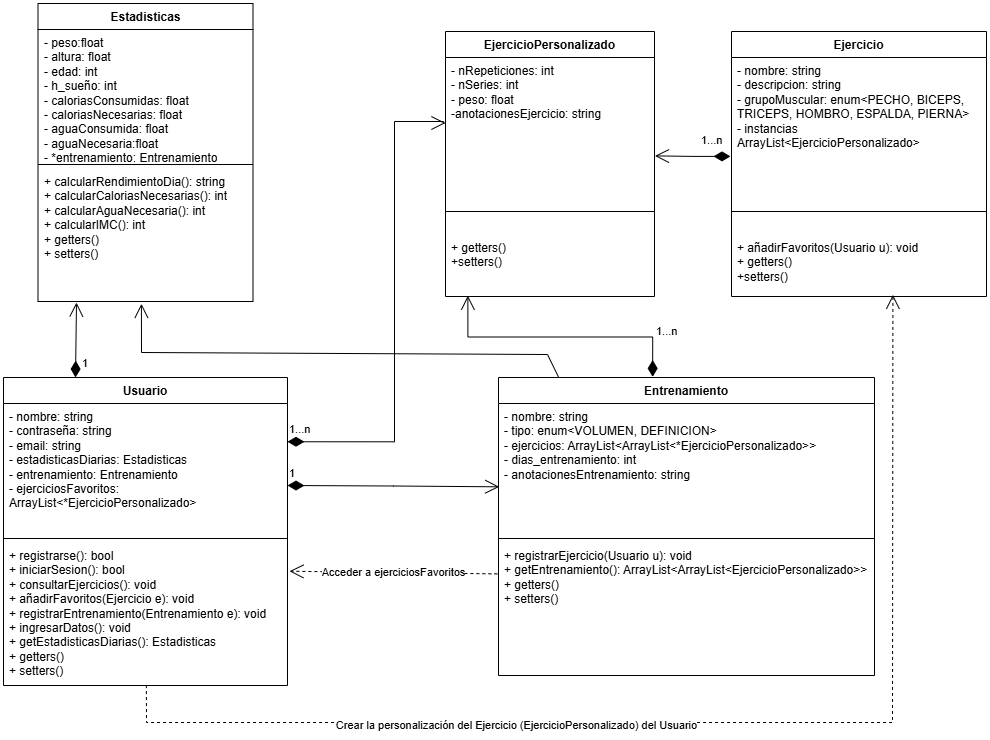

The diagram above was exported from draw.io. Its source (the exported page's mxGraphModel, read from the mxfile embedded in the PNG):
<mxGraphModel dx="261" dy="1489" grid="0" gridSize="10" guides="1" tooltips="1" connect="1" arrows="1" fold="1" page="0" pageScale="1" pageWidth="1654" pageHeight="2336" math="0" shadow="0" extFonts="Permanent Marker^https://fonts.googleapis.com/css?family=Permanent+Marker">
  <root>
    <mxCell id="0" />
    <mxCell id="1" parent="0" />
    <mxCell id="VKDVc2LlV1S8c3QLMzKg-1" value="Usuario" style="swimlane;fontStyle=1;align=center;verticalAlign=top;childLayout=stackLayout;horizontal=1;startSize=26;horizontalStack=0;resizeParent=1;resizeParentMax=0;resizeLast=0;collapsible=1;marginBottom=0;whiteSpace=wrap;html=1;" parent="1" vertex="1">
      <mxGeometry x="1239" y="-167" width="284" height="308" as="geometry" />
    </mxCell>
    <mxCell id="sxnUveZchDn-JB1732e5-20" value="1" style="endArrow=open;html=1;endSize=12;startArrow=diamondThin;startSize=14;startFill=1;edgeStyle=orthogonalEdgeStyle;align=left;verticalAlign=bottom;rounded=0;" parent="VKDVc2LlV1S8c3QLMzKg-1" edge="1">
      <mxGeometry x="-0.8715" y="-5" relative="1" as="geometry">
        <mxPoint x="72" as="sourcePoint" />
        <mxPoint x="73" y="-75" as="targetPoint" />
        <Array as="points">
          <mxPoint x="72" y="-75" />
        </Array>
        <mxPoint as="offset" />
      </mxGeometry>
    </mxCell>
    <mxCell id="VKDVc2LlV1S8c3QLMzKg-2" value="- nombre: string&lt;div&gt;- contraseña: string&lt;/div&gt;&lt;div&gt;- email: string&lt;/div&gt;&lt;div&gt;- estadisticasDiarias: Estadisticas&lt;/div&gt;&lt;div&gt;- entrenamiento: Entrenamiento&lt;/div&gt;&lt;div&gt;- ejerciciosFavoritos:&amp;nbsp; ArrayList&amp;lt;*EjercicioPersonalizado&amp;gt;&lt;/div&gt;" style="text;strokeColor=none;fillColor=none;align=left;verticalAlign=top;spacingLeft=4;spacingRight=4;overflow=hidden;rotatable=0;points=[[0,0.5],[1,0.5]];portConstraint=eastwest;whiteSpace=wrap;html=1;" parent="VKDVc2LlV1S8c3QLMzKg-1" vertex="1">
      <mxGeometry y="26" width="284" height="131" as="geometry" />
    </mxCell>
    <mxCell id="VKDVc2LlV1S8c3QLMzKg-3" value="" style="line;strokeWidth=1;fillColor=none;align=left;verticalAlign=middle;spacingTop=-1;spacingLeft=3;spacingRight=3;rotatable=0;labelPosition=right;points=[];portConstraint=eastwest;strokeColor=inherit;" parent="VKDVc2LlV1S8c3QLMzKg-1" vertex="1">
      <mxGeometry y="157" width="284" height="8" as="geometry" />
    </mxCell>
    <mxCell id="VKDVc2LlV1S8c3QLMzKg-4" value="+ registrarse(): bool&lt;div&gt;+ iniciarSesion(): bool&lt;/div&gt;&lt;div&gt;+ consultarEjercicios(): void&lt;/div&gt;&lt;div&gt;+ añadirFavoritos(Ejercicio e): void&lt;/div&gt;&lt;div&gt;+ registrarEntrenamiento(Entrenamiento e): void&lt;/div&gt;&lt;div&gt;+ ingresarDatos(): void&lt;/div&gt;&lt;div&gt;+ getEstadisticasDiarias(): Estadisticas&lt;/div&gt;&lt;div&gt;+ getters()&lt;/div&gt;&lt;div&gt;+ setters()&lt;/div&gt;" style="text;strokeColor=none;fillColor=none;align=left;verticalAlign=top;spacingLeft=4;spacingRight=4;overflow=hidden;rotatable=0;points=[[0,0.5],[1,0.5]];portConstraint=eastwest;whiteSpace=wrap;html=1;" parent="VKDVc2LlV1S8c3QLMzKg-1" vertex="1">
      <mxGeometry y="165" width="284" height="143" as="geometry" />
    </mxCell>
    <mxCell id="VKDVc2LlV1S8c3QLMzKg-9" value="" style="endArrow=open;endFill=1;endSize=12;html=1;rounded=0;entryX=0.481;entryY=1.017;entryDx=0;entryDy=0;entryPerimeter=0;exitX=0.161;exitY=0.002;exitDx=0;exitDy=0;exitPerimeter=0;" parent="1" source="sxnUveZchDn-JB1732e5-1" target="sxnUveZchDn-JB1732e5-13" edge="1">
      <mxGeometry width="160" relative="1" as="geometry">
        <mxPoint x="1563" y="-247" as="sourcePoint" />
        <mxPoint x="1723" y="-247" as="targetPoint" />
        <Array as="points">
          <mxPoint x="1783" y="-190" />
          <mxPoint x="1377" y="-192" />
        </Array>
      </mxGeometry>
    </mxCell>
    <mxCell id="sxnUveZchDn-JB1732e5-1" value="Entrenamiento" style="swimlane;fontStyle=1;align=center;verticalAlign=top;childLayout=stackLayout;horizontal=1;startSize=26;horizontalStack=0;resizeParent=1;resizeParentMax=0;resizeLast=0;collapsible=1;marginBottom=0;whiteSpace=wrap;html=1;" parent="1" vertex="1">
      <mxGeometry x="1734" y="-167" width="376" height="298" as="geometry" />
    </mxCell>
    <mxCell id="sxnUveZchDn-JB1732e5-2" value="- nombre: string&lt;div&gt;- tipo: enum&amp;lt;VOLUMEN, DEFINICION&amp;gt;&lt;br&gt;&lt;div&gt;- ejercicios: ArrayList&amp;lt;ArrayList&amp;lt;*EjercicioPersonalizado&amp;gt;&amp;gt;&lt;/div&gt;&lt;div&gt;- dias_entrenamiento: int&lt;/div&gt;&lt;/div&gt;&lt;div&gt;- anotacionesEntrenamiento: string&lt;/div&gt;" style="text;strokeColor=none;fillColor=none;align=left;verticalAlign=top;spacingLeft=4;spacingRight=4;overflow=hidden;rotatable=0;points=[[0,0.5],[1,0.5]];portConstraint=eastwest;whiteSpace=wrap;html=1;" parent="sxnUveZchDn-JB1732e5-1" vertex="1">
      <mxGeometry y="26" width="376" height="131" as="geometry" />
    </mxCell>
    <mxCell id="sxnUveZchDn-JB1732e5-3" value="" style="line;strokeWidth=1;fillColor=none;align=left;verticalAlign=middle;spacingTop=-1;spacingLeft=3;spacingRight=3;rotatable=0;labelPosition=right;points=[];portConstraint=eastwest;strokeColor=inherit;" parent="sxnUveZchDn-JB1732e5-1" vertex="1">
      <mxGeometry y="157" width="376" height="8" as="geometry" />
    </mxCell>
    <mxCell id="sxnUveZchDn-JB1732e5-4" value="+ registrarEjercicio(Usuario u): void&lt;div&gt;+ getEntrenamiento():&amp;nbsp;&lt;span style=&quot;background-color: transparent; color: light-dark(rgb(0, 0, 0), rgb(255, 255, 255));&quot;&gt;ArrayList&amp;lt;ArrayList&amp;lt;&lt;/span&gt;EjercicioPersonalizado&lt;span style=&quot;background-color: transparent; color: light-dark(rgb(0, 0, 0), rgb(255, 255, 255));&quot;&gt;&amp;gt;&amp;gt;&lt;/span&gt;&lt;/div&gt;&lt;div&gt;&lt;div&gt;+ getters()&lt;/div&gt;&lt;div&gt;+ setters()&lt;/div&gt;&lt;/div&gt;&lt;div&gt;&lt;span style=&quot;background-color: transparent; color: light-dark(rgb(0, 0, 0), rgb(255, 255, 255));&quot;&gt;&lt;br&gt;&lt;/span&gt;&lt;/div&gt;" style="text;strokeColor=none;fillColor=none;align=left;verticalAlign=top;spacingLeft=4;spacingRight=4;overflow=hidden;rotatable=0;points=[[0,0.5],[1,0.5]];portConstraint=eastwest;whiteSpace=wrap;html=1;" parent="sxnUveZchDn-JB1732e5-1" vertex="1">
      <mxGeometry y="165" width="376" height="133" as="geometry" />
    </mxCell>
    <mxCell id="sxnUveZchDn-JB1732e5-5" value="EjercicioPersonalizado" style="swimlane;fontStyle=1;align=center;verticalAlign=top;childLayout=stackLayout;horizontal=1;startSize=26;horizontalStack=0;resizeParent=1;resizeParentMax=0;resizeLast=0;collapsible=1;marginBottom=0;whiteSpace=wrap;html=1;" parent="1" vertex="1">
      <mxGeometry x="1681" y="-513" width="209" height="265" as="geometry" />
    </mxCell>
    <mxCell id="sxnUveZchDn-JB1732e5-6" value="&lt;div&gt;- nRepeticiones: int&lt;/div&gt;&lt;div&gt;- nSeries: int&lt;/div&gt;&lt;div&gt;- peso: float&lt;/div&gt;&lt;div&gt;-anotacionesEjercicio: string&lt;/div&gt;&lt;div&gt;&lt;br&gt;&lt;/div&gt;" style="text;strokeColor=none;fillColor=none;align=left;verticalAlign=top;spacingLeft=4;spacingRight=4;overflow=hidden;rotatable=0;points=[[0,0.5],[1,0.5]];portConstraint=eastwest;whiteSpace=wrap;html=1;" parent="sxnUveZchDn-JB1732e5-5" vertex="1">
      <mxGeometry y="26" width="209" height="131" as="geometry" />
    </mxCell>
    <mxCell id="sxnUveZchDn-JB1732e5-7" value="" style="line;strokeWidth=1;fillColor=none;align=left;verticalAlign=middle;spacingTop=-1;spacingLeft=3;spacingRight=3;rotatable=0;labelPosition=right;points=[];portConstraint=eastwest;strokeColor=inherit;" parent="sxnUveZchDn-JB1732e5-5" vertex="1">
      <mxGeometry y="157" width="209" height="46" as="geometry" />
    </mxCell>
    <mxCell id="sxnUveZchDn-JB1732e5-8" value="&lt;div&gt;+ getters()&lt;/div&gt;&lt;div&gt;+setters()&lt;/div&gt;" style="text;strokeColor=none;fillColor=none;align=left;verticalAlign=top;spacingLeft=4;spacingRight=4;overflow=hidden;rotatable=0;points=[[0,0.5],[1,0.5]];portConstraint=eastwest;whiteSpace=wrap;html=1;" parent="sxnUveZchDn-JB1732e5-5" vertex="1">
      <mxGeometry y="203" width="209" height="62" as="geometry" />
    </mxCell>
    <mxCell id="sxnUveZchDn-JB1732e5-10" value="Estadisticas" style="swimlane;fontStyle=1;align=center;verticalAlign=top;childLayout=stackLayout;horizontal=1;startSize=26;horizontalStack=0;resizeParent=1;resizeParentMax=0;resizeLast=0;collapsible=1;marginBottom=0;whiteSpace=wrap;html=1;" parent="1" vertex="1">
      <mxGeometry x="1273.5" y="-541" width="215" height="298" as="geometry">
        <mxRectangle x="2035" y="-342" width="99" height="26" as="alternateBounds" />
      </mxGeometry>
    </mxCell>
    <mxCell id="sxnUveZchDn-JB1732e5-11" value="- peso:float&lt;div&gt;- altura: float&lt;/div&gt;&lt;div&gt;- edad: int&lt;/div&gt;&lt;div&gt;- h_sueño: int&lt;/div&gt;&lt;div&gt;- caloriasConsumidas: float&lt;/div&gt;&lt;div&gt;- caloriasNecesarias: float&lt;/div&gt;&lt;div&gt;- aguaConsumida: float&lt;/div&gt;&lt;div&gt;- aguaNecesaria:float&lt;/div&gt;&lt;div&gt;- *entrenamiento: Entrenamiento&lt;/div&gt;" style="text;strokeColor=none;fillColor=none;align=left;verticalAlign=top;spacingLeft=4;spacingRight=4;overflow=hidden;rotatable=0;points=[[0,0.5],[1,0.5]];portConstraint=eastwest;whiteSpace=wrap;html=1;" parent="sxnUveZchDn-JB1732e5-10" vertex="1">
      <mxGeometry y="26" width="215" height="131" as="geometry" />
    </mxCell>
    <mxCell id="sxnUveZchDn-JB1732e5-12" value="" style="line;strokeWidth=1;fillColor=none;align=left;verticalAlign=middle;spacingTop=-1;spacingLeft=3;spacingRight=3;rotatable=0;labelPosition=right;points=[];portConstraint=eastwest;strokeColor=inherit;" parent="sxnUveZchDn-JB1732e5-10" vertex="1">
      <mxGeometry y="157" width="215" height="8" as="geometry" />
    </mxCell>
    <mxCell id="sxnUveZchDn-JB1732e5-13" value="+ calcularRendimientoDia(): string&lt;div&gt;+ calcularCaloriasNecesarias(): int&lt;/div&gt;&lt;div&gt;+ calcularAguaNecesaria(): int&lt;/div&gt;&lt;div&gt;+ calcularIMC(): int&lt;/div&gt;&lt;div&gt;&lt;div&gt;+ getters()&lt;/div&gt;&lt;div&gt;+ setters()&lt;/div&gt;&lt;/div&gt;" style="text;strokeColor=none;fillColor=none;align=left;verticalAlign=top;spacingLeft=4;spacingRight=4;overflow=hidden;rotatable=0;points=[[0,0.5],[1,0.5]];portConstraint=eastwest;whiteSpace=wrap;html=1;" parent="sxnUveZchDn-JB1732e5-10" vertex="1">
      <mxGeometry y="165" width="215" height="133" as="geometry" />
    </mxCell>
    <mxCell id="sxnUveZchDn-JB1732e5-17" value="1" style="endArrow=open;html=1;endSize=12;startArrow=diamondThin;startSize=14;startFill=1;edgeStyle=orthogonalEdgeStyle;align=left;verticalAlign=bottom;rounded=0;entryX=0.002;entryY=0.636;entryDx=0;entryDy=0;entryPerimeter=0;" parent="1" target="sxnUveZchDn-JB1732e5-2" edge="1">
      <mxGeometry x="-1" y="3" relative="1" as="geometry">
        <mxPoint x="1523" y="-59" as="sourcePoint" />
        <mxPoint x="1683" y="-59" as="targetPoint" />
      </mxGeometry>
    </mxCell>
    <mxCell id="sxnUveZchDn-JB1732e5-19" value="1...n" style="endArrow=open;html=1;endSize=12;startArrow=diamondThin;startSize=14;startFill=1;edgeStyle=orthogonalEdgeStyle;align=left;verticalAlign=bottom;rounded=0;entryX=0.107;entryY=0.987;entryDx=0;entryDy=0;entryPerimeter=0;exitX=0.41;exitY=-0.002;exitDx=0;exitDy=0;exitPerimeter=0;" parent="1" source="sxnUveZchDn-JB1732e5-1" target="sxnUveZchDn-JB1732e5-8" edge="1">
      <mxGeometry x="-0.7326" y="-2" relative="1" as="geometry">
        <mxPoint x="1533" y="-49" as="sourcePoint" />
        <mxPoint x="1745" y="-48" as="targetPoint" />
        <mxPoint as="offset" />
      </mxGeometry>
    </mxCell>
    <mxCell id="sxnUveZchDn-JB1732e5-21" value="1...n" style="endArrow=open;html=1;endSize=12;startArrow=diamondThin;startSize=14;startFill=1;edgeStyle=orthogonalEdgeStyle;align=left;verticalAlign=bottom;rounded=0;entryX=0;entryY=0.5;entryDx=0;entryDy=0;exitX=1;exitY=0.292;exitDx=0;exitDy=0;exitPerimeter=0;" parent="1" source="VKDVc2LlV1S8c3QLMzKg-2" target="sxnUveZchDn-JB1732e5-6" edge="1">
      <mxGeometry x="-1" y="3" relative="1" as="geometry">
        <mxPoint x="1545.996" y="-114.97199999999995" as="sourcePoint" />
        <mxPoint x="1825.4850000000001" y="-391.97" as="targetPoint" />
        <Array as="points">
          <mxPoint x="1630" y="-103" />
          <mxPoint x="1630" y="-423" />
          <mxPoint x="1679" y="-423" />
          <mxPoint x="1679" y="-421" />
        </Array>
      </mxGeometry>
    </mxCell>
    <mxCell id="sxnUveZchDn-JB1732e5-23" value="1...n" style="endArrow=open;html=1;endSize=12;startArrow=diamondThin;startSize=14;startFill=1;edgeStyle=orthogonalEdgeStyle;align=left;verticalAlign=bottom;rounded=0;entryX=1.002;entryY=0.751;entryDx=0;entryDy=0;entryPerimeter=0;exitX=-0.004;exitY=0.755;exitDx=0;exitDy=0;exitPerimeter=0;" parent="1" source="sxnUveZchDn-JB1732e5-26" target="sxnUveZchDn-JB1732e5-6" edge="1">
      <mxGeometry x="-0.1828" y="-7" relative="1" as="geometry">
        <mxPoint x="1940" y="-389" as="sourcePoint" />
        <mxPoint x="1925" y="-388" as="targetPoint" />
        <mxPoint as="offset" />
      </mxGeometry>
    </mxCell>
    <mxCell id="sxnUveZchDn-JB1732e5-25" value="Ejercicio" style="swimlane;fontStyle=1;align=center;verticalAlign=top;childLayout=stackLayout;horizontal=1;startSize=26;horizontalStack=0;resizeParent=1;resizeParentMax=0;resizeLast=0;collapsible=1;marginBottom=0;whiteSpace=wrap;html=1;" parent="1" vertex="1">
      <mxGeometry x="1967" y="-513" width="255" height="265" as="geometry" />
    </mxCell>
    <mxCell id="sxnUveZchDn-JB1732e5-26" value="- nombre: string&lt;div&gt;- descripcion: string&lt;/div&gt;&lt;div&gt;- grupoMuscular: enum&amp;lt;PECHO, BICEPS, TRICEPS, HOMBRO, ESPALDA, PIERNA&amp;gt;&lt;/div&gt;&lt;div&gt;- instancias ArrayList&amp;lt;EjercicioPersonalizado&amp;gt;&lt;/div&gt;&lt;div&gt;&lt;br&gt;&lt;/div&gt;" style="text;strokeColor=none;fillColor=none;align=left;verticalAlign=top;spacingLeft=4;spacingRight=4;overflow=hidden;rotatable=0;points=[[0,0.5],[1,0.5]];portConstraint=eastwest;whiteSpace=wrap;html=1;" parent="sxnUveZchDn-JB1732e5-25" vertex="1">
      <mxGeometry y="26" width="255" height="131" as="geometry" />
    </mxCell>
    <mxCell id="sxnUveZchDn-JB1732e5-27" value="" style="line;strokeWidth=1;fillColor=none;align=left;verticalAlign=middle;spacingTop=-1;spacingLeft=3;spacingRight=3;rotatable=0;labelPosition=right;points=[];portConstraint=eastwest;strokeColor=inherit;" parent="sxnUveZchDn-JB1732e5-25" vertex="1">
      <mxGeometry y="157" width="255" height="46" as="geometry" />
    </mxCell>
    <mxCell id="sxnUveZchDn-JB1732e5-28" value="+ añadirFavoritos(Usuario u): void&lt;div&gt;+ getters()&lt;/div&gt;&lt;div&gt;+setters()&lt;/div&gt;" style="text;strokeColor=none;fillColor=none;align=left;verticalAlign=top;spacingLeft=4;spacingRight=4;overflow=hidden;rotatable=0;points=[[0,0.5],[1,0.5]];portConstraint=eastwest;whiteSpace=wrap;html=1;" parent="sxnUveZchDn-JB1732e5-25" vertex="1">
      <mxGeometry y="203" width="255" height="62" as="geometry" />
    </mxCell>
    <mxCell id="UergYhUgidYdwBOvCMIz-1" value="Crear la personalización del Ejercicio (EjercicioPersonalizado) del Usuario" style="endArrow=open;endSize=12;dashed=1;html=1;rounded=0;exitX=0.503;exitY=0.997;exitDx=0;exitDy=0;exitPerimeter=0;entryX=0.633;entryY=0.973;entryDx=0;entryDy=0;entryPerimeter=0;" parent="1" source="VKDVc2LlV1S8c3QLMzKg-4" target="sxnUveZchDn-JB1732e5-28" edge="1">
      <mxGeometry x="-0.3294" y="-3" width="160" relative="1" as="geometry">
        <mxPoint x="1553" y="-32" as="sourcePoint" />
        <mxPoint x="1713" y="-32" as="targetPoint" />
        <Array as="points">
          <mxPoint x="1382" y="178" />
          <mxPoint x="2128" y="178" />
        </Array>
        <mxPoint x="1" as="offset" />
      </mxGeometry>
    </mxCell>
    <mxCell id="UergYhUgidYdwBOvCMIz-2" value="Acceder a ejerciciosFavoritos" style="endArrow=open;endSize=12;dashed=1;html=1;rounded=0;exitX=-0.003;exitY=0.236;exitDx=0;exitDy=0;exitPerimeter=0;entryX=1.007;entryY=0.201;entryDx=0;entryDy=0;entryPerimeter=0;" parent="1" source="sxnUveZchDn-JB1732e5-4" target="VKDVc2LlV1S8c3QLMzKg-4" edge="1">
      <mxGeometry width="160" relative="1" as="geometry">
        <mxPoint x="1661" y="-124" as="sourcePoint" />
        <mxPoint x="1821" y="-124" as="targetPoint" />
      </mxGeometry>
    </mxCell>
  </root>
</mxGraphModel>